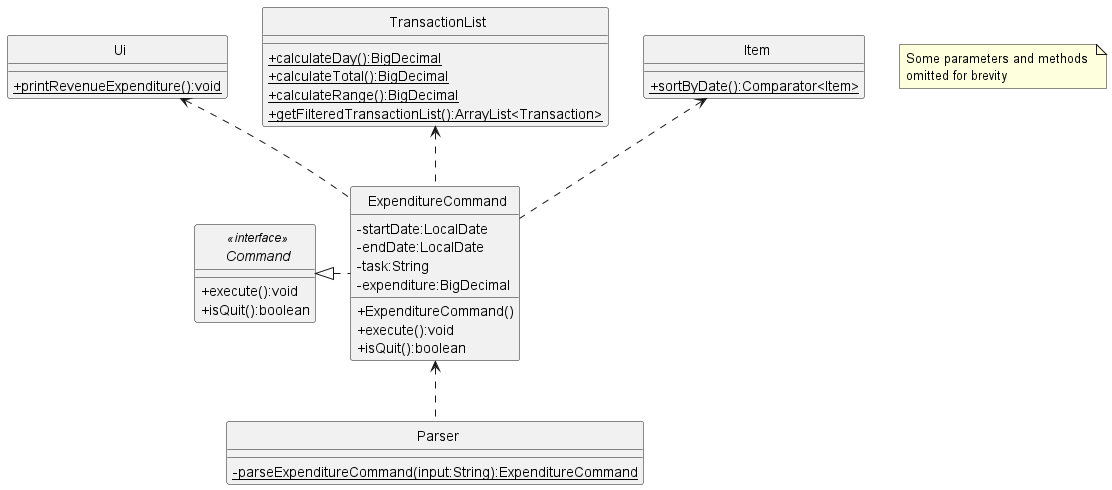

The diagram above was rendered by PlantUML. Its source (embedded in the PNG):
@startuml
'https://plantuml.com/class-diagram
skinparam classAttributeIconSize 0
skinparam CircledCharacterFontSize 0
skinparam CircledCharacterRadius 0

interface Command
class Ui
class TransactionList
class ExpenditureCommand
class Parser
class Item

ExpenditureCommand <.. Parser
Command <|. ExpenditureCommand
Ui <.. ExpenditureCommand
TransactionList <.. ExpenditureCommand
Item <.. ExpenditureCommand

interface Command <<interface>> {
    +execute():void
    +isQuit():boolean
}

class ExpenditureCommand {
    -startDate:LocalDate
    -endDate:LocalDate
    -task:String
    -expenditure:BigDecimal
    +ExpenditureCommand()
    +execute():void
    +isQuit():boolean
}

class Ui {
    {static}+printRevenueExpenditure():void
}

class Parser {
    {static}-parseExpenditureCommand(input:String):ExpenditureCommand
}

class TransactionList {
    {static}+calculateDay():BigDecimal
    {static}+calculateTotal():BigDecimal
    {static}+calculateRange():BigDecimal
    {static}+getFilteredTransactionList():ArrayList<Transaction>
}

class Item {
    {static}+sortByDate():Comparator<Item>
}

note "Some parameters and methods \nomitted for brevity" as n1
@enduml